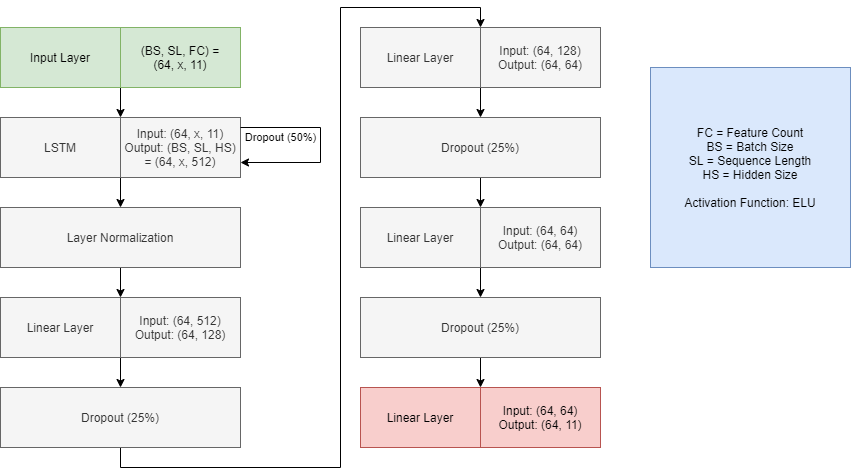

The diagram above was exported from draw.io. Its source (the exported page's mxGraphModel, read from the mxfile embedded in the PNG):
<mxGraphModel dx="1422" dy="794" grid="1" gridSize="10" guides="1" tooltips="1" connect="1" arrows="1" fold="1" page="1" pageScale="1" pageWidth="827" pageHeight="1169" math="0" shadow="0">
  <root>
    <mxCell id="0" />
    <mxCell id="1" parent="0" />
    <mxCell id="xMYAbW1aHltEAN1-CKPO-1" style="edgeStyle=orthogonalEdgeStyle;rounded=0;orthogonalLoop=1;jettySize=auto;html=1;exitX=1;exitY=1;exitDx=0;exitDy=0;entryX=0;entryY=0;entryDx=0;entryDy=0;" edge="1" parent="1" source="xMYAbW1aHltEAN1-CKPO-2" target="xMYAbW1aHltEAN1-CKPO-6">
      <mxGeometry relative="1" as="geometry" />
    </mxCell>
    <mxCell id="xMYAbW1aHltEAN1-CKPO-2" value="Input Layer" style="rounded=0;whiteSpace=wrap;html=1;fillColor=#d5e8d4;strokeColor=#82b366;" vertex="1" parent="1">
      <mxGeometry x="40" y="50" width="120" height="60" as="geometry" />
    </mxCell>
    <mxCell id="xMYAbW1aHltEAN1-CKPO-3" value="(BS, SL, FC) =&lt;br&gt;(64, x, 11)" style="rounded=0;whiteSpace=wrap;html=1;fillColor=#d5e8d4;strokeColor=#82b366;" vertex="1" parent="1">
      <mxGeometry x="160" y="50" width="120" height="60" as="geometry" />
    </mxCell>
    <mxCell id="xMYAbW1aHltEAN1-CKPO-4" style="edgeStyle=orthogonalEdgeStyle;rounded=0;orthogonalLoop=1;jettySize=auto;html=1;exitX=1;exitY=1;exitDx=0;exitDy=0;entryX=0.5;entryY=0;entryDx=0;entryDy=0;" edge="1" parent="1" source="xMYAbW1aHltEAN1-CKPO-5" target="xMYAbW1aHltEAN1-CKPO-9">
      <mxGeometry relative="1" as="geometry" />
    </mxCell>
    <mxCell id="xMYAbW1aHltEAN1-CKPO-5" value="LSTM" style="rounded=0;whiteSpace=wrap;html=1;fillColor=#f5f5f5;strokeColor=#666666;fontColor=#333333;" vertex="1" parent="1">
      <mxGeometry x="40" y="140" width="120" height="60" as="geometry" />
    </mxCell>
    <mxCell id="xMYAbW1aHltEAN1-CKPO-6" value="Input: (64, x, 11)&lt;br&gt;Output: (BS, SL, HS) = (64, x, 512)" style="rounded=0;whiteSpace=wrap;html=1;fillColor=#f5f5f5;strokeColor=#666666;fontColor=#333333;" vertex="1" parent="1">
      <mxGeometry x="160" y="140" width="120" height="60" as="geometry" />
    </mxCell>
    <mxCell id="xMYAbW1aHltEAN1-CKPO-7" value="FC = Feature Count&lt;br&gt;BS = Batch Size&lt;br&gt;SL = Sequence Length&lt;br&gt;HS = Hidden Size&lt;br&gt;&lt;br&gt;Activation Function: ELU" style="whiteSpace=wrap;html=1;aspect=fixed;fillColor=#dae8fc;strokeColor=#6c8ebf;" vertex="1" parent="1">
      <mxGeometry x="690" y="90" width="200" height="200" as="geometry" />
    </mxCell>
    <mxCell id="xMYAbW1aHltEAN1-CKPO-8" style="edgeStyle=orthogonalEdgeStyle;rounded=0;orthogonalLoop=1;jettySize=auto;html=1;exitX=0.5;exitY=1;exitDx=0;exitDy=0;entryX=1;entryY=0;entryDx=0;entryDy=0;" edge="1" parent="1" source="xMYAbW1aHltEAN1-CKPO-9" target="xMYAbW1aHltEAN1-CKPO-11">
      <mxGeometry relative="1" as="geometry" />
    </mxCell>
    <mxCell id="xMYAbW1aHltEAN1-CKPO-9" value="Layer Normalization" style="rounded=0;whiteSpace=wrap;html=1;fillColor=#f5f5f5;strokeColor=#666666;fontColor=#333333;" vertex="1" parent="1">
      <mxGeometry x="40" y="230" width="240" height="60" as="geometry" />
    </mxCell>
    <mxCell id="xMYAbW1aHltEAN1-CKPO-10" value="Dropout (50%)" style="edgeStyle=orthogonalEdgeStyle;rounded=0;orthogonalLoop=1;jettySize=auto;html=1;entryX=1;entryY=0.75;entryDx=0;entryDy=0;" edge="1" parent="1" target="xMYAbW1aHltEAN1-CKPO-6">
      <mxGeometry x="-0.5897" y="-10" relative="1" as="geometry">
        <mxPoint x="280" y="150" as="sourcePoint" />
        <Array as="points">
          <mxPoint x="280" y="150" />
          <mxPoint x="360" y="150" />
          <mxPoint x="360" y="185" />
        </Array>
        <mxPoint as="offset" />
      </mxGeometry>
    </mxCell>
    <mxCell id="xMYAbW1aHltEAN1-CKPO-11" value="Linear Layer" style="rounded=0;whiteSpace=wrap;html=1;fillColor=#f5f5f5;strokeColor=#666666;fontColor=#333333;" vertex="1" parent="1">
      <mxGeometry x="40" y="320" width="120" height="60" as="geometry" />
    </mxCell>
    <mxCell id="xMYAbW1aHltEAN1-CKPO-12" style="edgeStyle=orthogonalEdgeStyle;rounded=0;orthogonalLoop=1;jettySize=auto;html=1;exitX=0;exitY=1;exitDx=0;exitDy=0;entryX=0.5;entryY=0;entryDx=0;entryDy=0;" edge="1" parent="1" source="xMYAbW1aHltEAN1-CKPO-13" target="xMYAbW1aHltEAN1-CKPO-15">
      <mxGeometry relative="1" as="geometry" />
    </mxCell>
    <mxCell id="xMYAbW1aHltEAN1-CKPO-13" value="Input: (64, 512)&lt;br&gt;Output: (64, 128)" style="rounded=0;whiteSpace=wrap;html=1;fillColor=#f5f5f5;strokeColor=#666666;fontColor=#333333;" vertex="1" parent="1">
      <mxGeometry x="160" y="320" width="120" height="60" as="geometry" />
    </mxCell>
    <mxCell id="xMYAbW1aHltEAN1-CKPO-14" style="edgeStyle=orthogonalEdgeStyle;rounded=0;orthogonalLoop=1;jettySize=auto;html=1;exitX=0.5;exitY=1;exitDx=0;exitDy=0;entryX=0;entryY=0;entryDx=0;entryDy=0;" edge="1" parent="1" source="xMYAbW1aHltEAN1-CKPO-15" target="xMYAbW1aHltEAN1-CKPO-18">
      <mxGeometry relative="1" as="geometry">
        <Array as="points">
          <mxPoint x="160" y="490" />
          <mxPoint x="380" y="490" />
          <mxPoint x="380" y="30" />
          <mxPoint x="520" y="30" />
        </Array>
      </mxGeometry>
    </mxCell>
    <mxCell id="xMYAbW1aHltEAN1-CKPO-15" value="Dropout (25%)" style="rounded=0;whiteSpace=wrap;html=1;fillColor=#f5f5f5;strokeColor=#666666;fontColor=#333333;" vertex="1" parent="1">
      <mxGeometry x="40" y="410" width="240" height="60" as="geometry" />
    </mxCell>
    <mxCell id="xMYAbW1aHltEAN1-CKPO-16" style="edgeStyle=orthogonalEdgeStyle;rounded=0;orthogonalLoop=1;jettySize=auto;html=1;exitX=1;exitY=1;exitDx=0;exitDy=0;entryX=0.5;entryY=0;entryDx=0;entryDy=0;" edge="1" parent="1" source="xMYAbW1aHltEAN1-CKPO-17" target="xMYAbW1aHltEAN1-CKPO-20">
      <mxGeometry relative="1" as="geometry" />
    </mxCell>
    <mxCell id="xMYAbW1aHltEAN1-CKPO-17" value="Linear Layer" style="rounded=0;whiteSpace=wrap;html=1;fillColor=#f5f5f5;strokeColor=#666666;fontColor=#333333;" vertex="1" parent="1">
      <mxGeometry x="400" y="50" width="120" height="60" as="geometry" />
    </mxCell>
    <mxCell id="xMYAbW1aHltEAN1-CKPO-18" value="Input: (64, 128)&lt;br&gt;Output: (64, 64)" style="rounded=0;whiteSpace=wrap;html=1;fillColor=#f5f5f5;strokeColor=#666666;fontColor=#333333;" vertex="1" parent="1">
      <mxGeometry x="520" y="50" width="120" height="60" as="geometry" />
    </mxCell>
    <mxCell id="xMYAbW1aHltEAN1-CKPO-19" style="edgeStyle=orthogonalEdgeStyle;rounded=0;orthogonalLoop=1;jettySize=auto;html=1;exitX=0.5;exitY=1;exitDx=0;exitDy=0;entryX=0;entryY=0;entryDx=0;entryDy=0;" edge="1" parent="1" source="xMYAbW1aHltEAN1-CKPO-20" target="xMYAbW1aHltEAN1-CKPO-23">
      <mxGeometry relative="1" as="geometry" />
    </mxCell>
    <mxCell id="xMYAbW1aHltEAN1-CKPO-20" value="Dropout (25%)" style="rounded=0;whiteSpace=wrap;html=1;fillColor=#f5f5f5;strokeColor=#666666;fontColor=#333333;" vertex="1" parent="1">
      <mxGeometry x="400" y="140" width="240" height="60" as="geometry" />
    </mxCell>
    <mxCell id="xMYAbW1aHltEAN1-CKPO-21" style="edgeStyle=orthogonalEdgeStyle;rounded=0;orthogonalLoop=1;jettySize=auto;html=1;exitX=1;exitY=1;exitDx=0;exitDy=0;entryX=0.5;entryY=0;entryDx=0;entryDy=0;" edge="1" parent="1" source="xMYAbW1aHltEAN1-CKPO-22" target="xMYAbW1aHltEAN1-CKPO-25">
      <mxGeometry relative="1" as="geometry" />
    </mxCell>
    <mxCell id="xMYAbW1aHltEAN1-CKPO-22" value="Linear Layer" style="rounded=0;whiteSpace=wrap;html=1;fillColor=#f5f5f5;strokeColor=#666666;fontColor=#333333;" vertex="1" parent="1">
      <mxGeometry x="400" y="230" width="120" height="60" as="geometry" />
    </mxCell>
    <mxCell id="xMYAbW1aHltEAN1-CKPO-23" value="Input: (64, 64)&lt;br&gt;Output: (64, 64)" style="rounded=0;whiteSpace=wrap;html=1;fillColor=#f5f5f5;strokeColor=#666666;fontColor=#333333;" vertex="1" parent="1">
      <mxGeometry x="520" y="230" width="120" height="60" as="geometry" />
    </mxCell>
    <mxCell id="xMYAbW1aHltEAN1-CKPO-24" style="edgeStyle=orthogonalEdgeStyle;rounded=0;orthogonalLoop=1;jettySize=auto;html=1;exitX=0.5;exitY=1;exitDx=0;exitDy=0;entryX=0;entryY=0;entryDx=0;entryDy=0;" edge="1" parent="1" source="xMYAbW1aHltEAN1-CKPO-25" target="xMYAbW1aHltEAN1-CKPO-27">
      <mxGeometry relative="1" as="geometry" />
    </mxCell>
    <mxCell id="xMYAbW1aHltEAN1-CKPO-25" value="Dropout (25%)" style="rounded=0;whiteSpace=wrap;html=1;fillColor=#f5f5f5;strokeColor=#666666;fontColor=#333333;" vertex="1" parent="1">
      <mxGeometry x="400" y="320" width="240" height="60" as="geometry" />
    </mxCell>
    <mxCell id="xMYAbW1aHltEAN1-CKPO-26" value="Linear Layer" style="rounded=0;whiteSpace=wrap;html=1;fillColor=#f8cecc;strokeColor=#b85450;" vertex="1" parent="1">
      <mxGeometry x="400" y="410" width="120" height="60" as="geometry" />
    </mxCell>
    <mxCell id="xMYAbW1aHltEAN1-CKPO-27" value="Input: (64, 64)&lt;br&gt;Output: (64, 11)" style="rounded=0;whiteSpace=wrap;html=1;fillColor=#f8cecc;strokeColor=#b85450;" vertex="1" parent="1">
      <mxGeometry x="520" y="410" width="120" height="60" as="geometry" />
    </mxCell>
  </root>
</mxGraphModel>